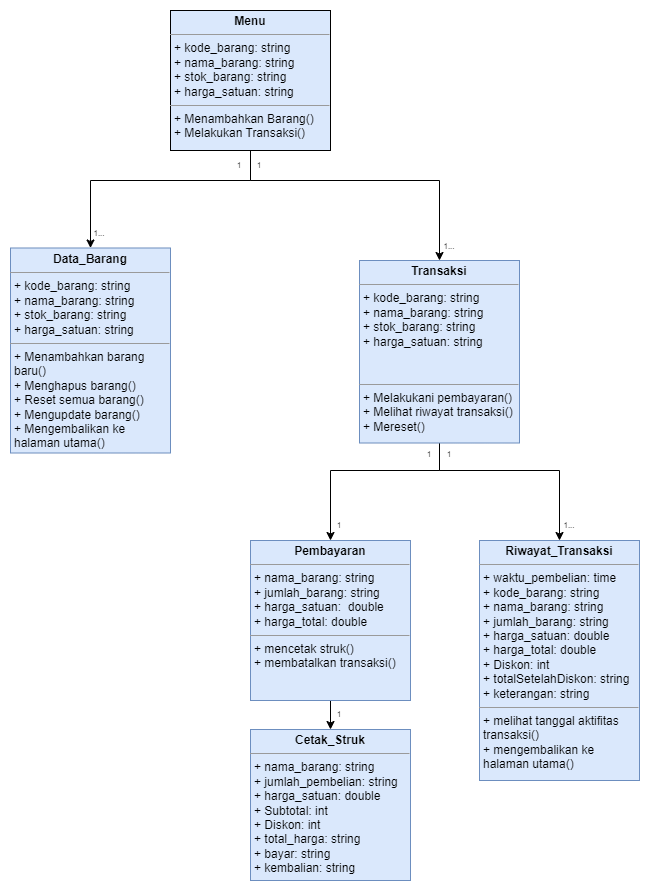

The diagram above was exported from draw.io. Its source (the exported page's mxGraphModel, read from the mxfile embedded in the PNG):
<mxGraphModel dx="966" dy="944" grid="1" gridSize="10" guides="1" tooltips="1" connect="1" arrows="1" fold="1" page="1" pageScale="1" pageWidth="827" pageHeight="1169" background="none" math="0" shadow="0">
  <root>
    <mxCell id="0" />
    <mxCell id="1" parent="0" />
    <mxCell id="UcXWz13sPl_YCWjUyQoN-109" style="edgeStyle=orthogonalEdgeStyle;rounded=0;orthogonalLoop=1;jettySize=auto;html=1;entryX=0.5;entryY=0;entryDx=0;entryDy=0;" edge="1" parent="1" source="UcXWz13sPl_YCWjUyQoN-102" target="UcXWz13sPl_YCWjUyQoN-108">
      <mxGeometry relative="1" as="geometry">
        <Array as="points">
          <mxPoint x="1160" y="200" />
          <mxPoint x="1000" y="200" />
        </Array>
      </mxGeometry>
    </mxCell>
    <mxCell id="UcXWz13sPl_YCWjUyQoN-111" style="edgeStyle=orthogonalEdgeStyle;rounded=0;orthogonalLoop=1;jettySize=auto;html=1;entryX=0.5;entryY=0;entryDx=0;entryDy=0;" edge="1" parent="1" source="UcXWz13sPl_YCWjUyQoN-102" target="UcXWz13sPl_YCWjUyQoN-110">
      <mxGeometry relative="1" as="geometry">
        <Array as="points">
          <mxPoint x="1160" y="200" />
          <mxPoint x="1349" y="200" />
        </Array>
      </mxGeometry>
    </mxCell>
    <mxCell id="UcXWz13sPl_YCWjUyQoN-102" value="&lt;p style=&quot;margin:0px;margin-top:4px;text-align:center;&quot;&gt;&lt;b&gt;Menu&lt;/b&gt;&lt;/p&gt;&lt;hr size=&quot;1&quot;&gt;&lt;p style=&quot;margin:0px;margin-left:4px;&quot;&gt;+ kode_barang: string&lt;/p&gt;&lt;p style=&quot;margin:0px;margin-left:4px;&quot;&gt;+ nama_barang: string&lt;/p&gt;&lt;p style=&quot;margin:0px;margin-left:4px;&quot;&gt;+ stok_barang: string&lt;/p&gt;&lt;p style=&quot;margin:0px;margin-left:4px;&quot;&gt;+ harga_satuan: string&lt;/p&gt;&lt;hr size=&quot;1&quot;&gt;&lt;p style=&quot;margin:0px;margin-left:4px;&quot;&gt;+ Menambahkan Barang()&lt;/p&gt;&lt;p style=&quot;margin:0px;margin-left:4px;&quot;&gt;+ Melakukan Transaksi()&lt;/p&gt;" style="verticalAlign=top;align=left;overflow=fill;fontSize=12;fontFamily=Helvetica;html=1;whiteSpace=wrap;fillColor=#dae8fc;strokeColor=default;gradientColor=none;" vertex="1" parent="1">
      <mxGeometry x="1080" y="30" width="160" height="140" as="geometry" />
    </mxCell>
    <mxCell id="UcXWz13sPl_YCWjUyQoN-108" value="&lt;p style=&quot;margin:0px;margin-top:4px;text-align:center;&quot;&gt;&lt;b&gt;Data_Barang&lt;/b&gt;&lt;/p&gt;&lt;hr size=&quot;1&quot;&gt;&lt;p style=&quot;border-color: var(--border-color); margin: 0px 0px 0px 4px;&quot;&gt;+ kode_barang: string&lt;/p&gt;&lt;p style=&quot;border-color: var(--border-color); margin: 0px 0px 0px 4px;&quot;&gt;+ nama_barang: string&lt;/p&gt;&lt;p style=&quot;border-color: var(--border-color); margin: 0px 0px 0px 4px;&quot;&gt;+ stok_barang: string&lt;/p&gt;&lt;p style=&quot;border-color: var(--border-color); margin: 0px 0px 0px 4px;&quot;&gt;+ harga_satuan: string&lt;span style=&quot;background-color: initial;&quot;&gt;&amp;nbsp;&lt;/span&gt;&lt;/p&gt;&lt;hr size=&quot;1&quot;&gt;&lt;p style=&quot;margin:0px;margin-left:4px;&quot;&gt;+ Menambahkan barang baru()&lt;/p&gt;&lt;p style=&quot;margin:0px;margin-left:4px;&quot;&gt;+ Menghapus barang()&lt;/p&gt;&lt;p style=&quot;margin:0px;margin-left:4px;&quot;&gt;+ Reset semua barang()&lt;/p&gt;&lt;p style=&quot;margin:0px;margin-left:4px;&quot;&gt;+ Mengupdate barang()&lt;/p&gt;&lt;p style=&quot;margin:0px;margin-left:4px;&quot;&gt;+ Mengembalikan ke halaman utama()&lt;/p&gt;" style="verticalAlign=top;align=left;overflow=fill;fontSize=12;fontFamily=Helvetica;html=1;whiteSpace=wrap;fillColor=#dae8fc;strokeColor=#6c8ebf;" vertex="1" parent="1">
      <mxGeometry x="920" y="267.5" width="160" height="205" as="geometry" />
    </mxCell>
    <mxCell id="UcXWz13sPl_YCWjUyQoN-116" style="edgeStyle=orthogonalEdgeStyle;rounded=0;orthogonalLoop=1;jettySize=auto;html=1;entryX=0.5;entryY=0;entryDx=0;entryDy=0;" edge="1" parent="1" source="UcXWz13sPl_YCWjUyQoN-110" target="UcXWz13sPl_YCWjUyQoN-113">
      <mxGeometry relative="1" as="geometry">
        <Array as="points">
          <mxPoint x="1349" y="490" />
          <mxPoint x="1469" y="490" />
        </Array>
      </mxGeometry>
    </mxCell>
    <mxCell id="UcXWz13sPl_YCWjUyQoN-118" style="edgeStyle=orthogonalEdgeStyle;rounded=0;orthogonalLoop=1;jettySize=auto;html=1;entryX=0.5;entryY=0;entryDx=0;entryDy=0;" edge="1" parent="1" source="UcXWz13sPl_YCWjUyQoN-110" target="UcXWz13sPl_YCWjUyQoN-112">
      <mxGeometry relative="1" as="geometry">
        <Array as="points">
          <mxPoint x="1349" y="490" />
          <mxPoint x="1240" y="490" />
        </Array>
      </mxGeometry>
    </mxCell>
    <mxCell id="UcXWz13sPl_YCWjUyQoN-110" value="&lt;p style=&quot;margin:0px;margin-top:4px;text-align:center;&quot;&gt;&lt;b&gt;Transaksi&lt;/b&gt;&lt;/p&gt;&lt;hr size=&quot;1&quot;&gt;&lt;p style=&quot;border-color: var(--border-color); margin: 0px 0px 0px 4px;&quot;&gt;+ kode_barang: string&lt;/p&gt;&lt;p style=&quot;border-color: var(--border-color); margin: 0px 0px 0px 4px;&quot;&gt;+ nama_barang: string&lt;/p&gt;&lt;p style=&quot;border-color: var(--border-color); margin: 0px 0px 0px 4px;&quot;&gt;+ stok_barang: string&lt;/p&gt;&lt;p style=&quot;border-color: var(--border-color); margin: 0px 0px 0px 4px;&quot;&gt;+ harga_satuan: string&lt;/p&gt;&lt;div&gt;&lt;br&gt;&lt;/div&gt;&lt;div&gt;&lt;br&gt;&lt;/div&gt;&lt;hr size=&quot;1&quot;&gt;&lt;p style=&quot;margin:0px;margin-left:4px;&quot;&gt;+ Melakukani pembayaran()&lt;/p&gt;&lt;p style=&quot;margin:0px;margin-left:4px;&quot;&gt;+ Melihat riwayat transaksi()&lt;/p&gt;&lt;p style=&quot;margin:0px;margin-left:4px;&quot;&gt;+ Mereset()&lt;/p&gt;" style="verticalAlign=top;align=left;overflow=fill;fontSize=12;fontFamily=Helvetica;html=1;whiteSpace=wrap;fillColor=#dae8fc;strokeColor=#6c8ebf;" vertex="1" parent="1">
      <mxGeometry x="1269" y="280" width="160" height="182.5" as="geometry" />
    </mxCell>
    <mxCell id="UcXWz13sPl_YCWjUyQoN-117" style="edgeStyle=orthogonalEdgeStyle;rounded=0;orthogonalLoop=1;jettySize=auto;html=1;entryX=0.5;entryY=0;entryDx=0;entryDy=0;" edge="1" parent="1" source="UcXWz13sPl_YCWjUyQoN-112" target="UcXWz13sPl_YCWjUyQoN-114">
      <mxGeometry relative="1" as="geometry" />
    </mxCell>
    <mxCell id="UcXWz13sPl_YCWjUyQoN-112" value="&lt;p style=&quot;margin:0px;margin-top:4px;text-align:center;&quot;&gt;&lt;b&gt;Pembayaran&lt;/b&gt;&lt;/p&gt;&lt;hr size=&quot;1&quot;&gt;&lt;p style=&quot;border-color: var(--border-color); margin: 0px 0px 0px 4px;&quot;&gt;+ nama_barang: string&lt;/p&gt;&lt;p style=&quot;border-color: var(--border-color); margin: 0px 0px 0px 4px;&quot;&gt;+ jumlah_barang: string&lt;/p&gt;&lt;p style=&quot;border-color: var(--border-color); margin: 0px 0px 0px 4px;&quot;&gt;+ harga_satuan:&amp;nbsp; double&lt;/p&gt;&lt;p style=&quot;border-color: var(--border-color); margin: 0px 0px 0px 4px;&quot;&gt;+ harga_total: double&lt;/p&gt;&lt;hr size=&quot;1&quot;&gt;&lt;p style=&quot;margin:0px;margin-left:4px;&quot;&gt;+ mencetak struk()&lt;/p&gt;&lt;p style=&quot;margin:0px;margin-left:4px;&quot;&gt;+ membatalkan transaksi()&lt;/p&gt;" style="verticalAlign=top;align=left;overflow=fill;fontSize=12;fontFamily=Helvetica;html=1;whiteSpace=wrap;fillColor=#dae8fc;strokeColor=#6c8ebf;" vertex="1" parent="1">
      <mxGeometry x="1160" y="560" width="160" height="160" as="geometry" />
    </mxCell>
    <mxCell id="UcXWz13sPl_YCWjUyQoN-113" value="&lt;p style=&quot;margin:0px;margin-top:4px;text-align:center;&quot;&gt;&lt;b&gt;Riwayat_Transaksi&lt;/b&gt;&lt;/p&gt;&lt;hr size=&quot;1&quot;&gt;&lt;p style=&quot;border-color: var(--border-color); margin: 0px 0px 0px 4px;&quot;&gt;+ waktu_pembelian: time&lt;/p&gt;&lt;p style=&quot;border-color: var(--border-color); margin: 0px 0px 0px 4px;&quot;&gt;+ kode_barang: string&lt;/p&gt;&lt;p style=&quot;border-color: var(--border-color); margin: 0px 0px 0px 4px;&quot;&gt;+ nama_barang: string&lt;/p&gt;&lt;p style=&quot;border-color: var(--border-color); margin: 0px 0px 0px 4px;&quot;&gt;+ jumlah_barang: string&lt;/p&gt;&lt;p style=&quot;border-color: var(--border-color); margin: 0px 0px 0px 4px;&quot;&gt;+ harga_satuan: double&lt;/p&gt;&lt;p style=&quot;border-color: var(--border-color); margin: 0px 0px 0px 4px;&quot;&gt;+ harga_total: double&lt;/p&gt;&lt;p style=&quot;border-color: var(--border-color); margin: 0px 0px 0px 4px;&quot;&gt;+ Diskon: int&lt;/p&gt;&lt;p style=&quot;border-color: var(--border-color); margin: 0px 0px 0px 4px;&quot;&gt;+ totalSetelahDiskon: string&lt;/p&gt;&lt;p style=&quot;border-color: var(--border-color); margin: 0px 0px 0px 4px;&quot;&gt;+ keterangan: string&lt;/p&gt;&lt;hr size=&quot;1&quot;&gt;&lt;p style=&quot;margin:0px;margin-left:4px;&quot;&gt;+ melihat tanggal aktifitas transaksi()&lt;/p&gt;&lt;p style=&quot;margin:0px;margin-left:4px;&quot;&gt;+ mengembalikan ke halaman utama()&lt;/p&gt;" style="verticalAlign=top;align=left;overflow=fill;fontSize=12;fontFamily=Helvetica;html=1;whiteSpace=wrap;fillColor=#dae8fc;strokeColor=#6c8ebf;" vertex="1" parent="1">
      <mxGeometry x="1389" y="560" width="160" height="240" as="geometry" />
    </mxCell>
    <mxCell id="UcXWz13sPl_YCWjUyQoN-114" value="&lt;p style=&quot;margin:0px;margin-top:4px;text-align:center;&quot;&gt;&lt;b&gt;Cetak_Struk&lt;/b&gt;&lt;/p&gt;&lt;hr size=&quot;1&quot;&gt;&lt;p style=&quot;border-color: var(--border-color); margin: 0px 0px 0px 4px;&quot;&gt;&lt;span style=&quot;background-color: initial;&quot;&gt;+ nama_barang: string&lt;/span&gt;&lt;/p&gt;&lt;p style=&quot;border-color: var(--border-color); margin: 0px 0px 0px 4px;&quot;&gt;+ jumlah_pembelian: string&lt;/p&gt;&lt;p style=&quot;border-color: var(--border-color); margin: 0px 0px 0px 4px;&quot;&gt;+ harga_satuan: double&lt;/p&gt;&lt;p style=&quot;border-color: var(--border-color); margin: 0px 0px 0px 4px;&quot;&gt;+ Subtotal: int&lt;/p&gt;&lt;p style=&quot;border-color: var(--border-color); margin: 0px 0px 0px 4px;&quot;&gt;+ Diskon: int&lt;/p&gt;&lt;p style=&quot;border-color: var(--border-color); margin: 0px 0px 0px 4px;&quot;&gt;+ total_harga: string&lt;/p&gt;&lt;p style=&quot;border-color: var(--border-color); margin: 0px 0px 0px 4px;&quot;&gt;+ bayar: string&lt;/p&gt;&lt;p style=&quot;border-color: var(--border-color); margin: 0px 0px 0px 4px;&quot;&gt;+ kembalian: string&lt;/p&gt;" style="verticalAlign=top;align=left;overflow=fill;fontSize=12;fontFamily=Helvetica;html=1;whiteSpace=wrap;fillColor=#dae8fc;strokeColor=#6c8ebf;" vertex="1" parent="1">
      <mxGeometry x="1160" y="749" width="160" height="151" as="geometry" />
    </mxCell>
    <mxCell id="UcXWz13sPl_YCWjUyQoN-121" value="1..." style="text;html=1;strokeColor=none;fillColor=none;align=center;verticalAlign=middle;whiteSpace=wrap;rounded=0;fontSize=8;" vertex="1" parent="1">
      <mxGeometry x="979" y="238.5" width="60" height="29" as="geometry" />
    </mxCell>
    <mxCell id="UcXWz13sPl_YCWjUyQoN-122" value="1" style="text;html=1;strokeColor=none;fillColor=none;align=center;verticalAlign=middle;whiteSpace=wrap;rounded=0;fontSize=8;" vertex="1" parent="1">
      <mxGeometry x="1119" y="170" width="60" height="29" as="geometry" />
    </mxCell>
    <mxCell id="UcXWz13sPl_YCWjUyQoN-123" value="1..." style="text;html=1;strokeColor=none;fillColor=none;align=center;verticalAlign=middle;whiteSpace=wrap;rounded=0;fontSize=8;" vertex="1" parent="1">
      <mxGeometry x="1329" y="251" width="60" height="29" as="geometry" />
    </mxCell>
    <mxCell id="UcXWz13sPl_YCWjUyQoN-124" value="1" style="text;html=1;strokeColor=none;fillColor=none;align=center;verticalAlign=middle;whiteSpace=wrap;rounded=0;fontSize=8;" vertex="1" parent="1">
      <mxGeometry x="1329" y="460" width="60" height="29" as="geometry" />
    </mxCell>
    <mxCell id="UcXWz13sPl_YCWjUyQoN-125" value="1..." style="text;html=1;strokeColor=none;fillColor=none;align=center;verticalAlign=middle;whiteSpace=wrap;rounded=0;fontSize=8;" vertex="1" parent="1">
      <mxGeometry x="1449" y="531" width="60" height="29" as="geometry" />
    </mxCell>
    <mxCell id="UcXWz13sPl_YCWjUyQoN-126" value="1" style="text;html=1;strokeColor=none;fillColor=none;align=center;verticalAlign=middle;whiteSpace=wrap;rounded=0;fontSize=8;" vertex="1" parent="1">
      <mxGeometry x="1219" y="531" width="60" height="29" as="geometry" />
    </mxCell>
    <mxCell id="UcXWz13sPl_YCWjUyQoN-127" value="1" style="text;html=1;strokeColor=none;fillColor=none;align=center;verticalAlign=middle;whiteSpace=wrap;rounded=0;fontSize=8;" vertex="1" parent="1">
      <mxGeometry x="1219" y="720" width="60" height="29" as="geometry" />
    </mxCell>
    <mxCell id="UcXWz13sPl_YCWjUyQoN-128" value="1" style="text;html=1;strokeColor=none;fillColor=none;align=center;verticalAlign=middle;whiteSpace=wrap;rounded=0;fontSize=8;" vertex="1" parent="1">
      <mxGeometry x="1309" y="460" width="60" height="29" as="geometry" />
    </mxCell>
    <mxCell id="UcXWz13sPl_YCWjUyQoN-129" value="1" style="text;html=1;strokeColor=none;fillColor=none;align=center;verticalAlign=middle;whiteSpace=wrap;rounded=0;fontSize=8;" vertex="1" parent="1">
      <mxGeometry x="1139" y="170" width="60" height="29" as="geometry" />
    </mxCell>
  </root>
</mxGraphModel>